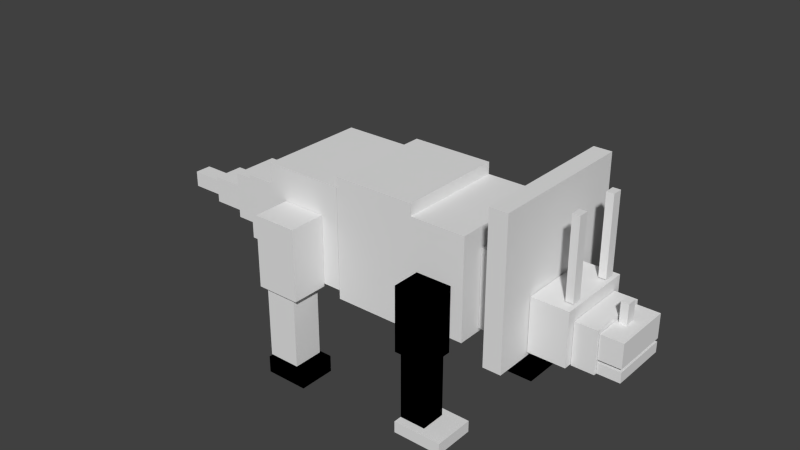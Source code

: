 # Source: triceratops.blend  (saved by Blender 2.72.0; exported with 4.5.12 LTS)
import bpy
from mathutils import Matrix  # noqa: F401  (used for matrix-valued properties, if any)

bpy.ops.wm.read_factory_settings(use_empty=True)
scene = bpy.context.scene
scene.name = 'Scene'

# ---- collections
col_collection_1 = bpy.data.collections.new('Collection 1'); scene.collection.children.link(col_collection_1)

# ---- materials (node trees are filled in below, after node groups)
mat_material = bpy.data.materials.new('Material')
mat_material.alpha_threshold = 0.0
mat_material.use_transparent_shadow = False
mat_material.roughness = 0.5
mat_material.line_color = (0.0, 0.0, 0.0, 1.0)

# ---- material node trees

# ---- world
world_world = bpy.data.worlds.new('World'); scene.world = world_world
world_world.color = (0.05088, 0.05088, 0.05088)
world_world.use_sun_shadow = False
world_world.sun_shadow_jitter_overblur = 0.0
world_world.cycles.sampling_method = 'MANUAL'
world_world.cycles.sample_map_resolution = 256

# ---- meshes
me_cube = bpy.data.meshes.new('Cube')
me_cube.from_pydata([(5.339, -0.09241, -0.1409), (5.339, 0.09241, -0.1409), (5.161, 0.09241, -0.1409), (5.161, -0.09241, -0.1409), (5.339, -0.09241, 0.1835), (5.339, 0.09241, 0.1835), (5.161, 0.09241, 0.1835), (5.161, -0.09241, 0.1835), (4.471, 0.3881, 0.1369), (4.471, 0.5729, 0.1369), (4.293, 0.5729, 0.1369), (4.293, 0.3881, 0.1369), (4.471, 0.3881, 1.402), (4.471, 0.5729, 1.402), (4.293, 0.5729, 1.402), (4.293, 0.3881, 1.402), (4.471, -0.5243, 0.1369), (4.471, -0.3395, 0.1369), (4.293, -0.3395, 0.1369), (4.293, -0.5243, 0.1369), (4.471, -0.5243, 1.402), (4.471, -0.3395, 1.402), (4.293, -0.3395, 1.402), (4.293, -0.5243, 1.402), (5.616, 0.5296, -0.5266), (5.616, -0.5296, -0.5266), (5.089, -0.5296, -0.5266), (5.089, 0.5296, -0.5266), (5.616, 0.5296, -0.1397), (5.616, -0.5296, -0.1397), (5.089, -0.5296, -0.1397), (5.089, 0.5296, -0.1397), (5.616, 0.5241, -0.7432), (5.616, -0.5241, -0.7432), (5.089, -0.5241, -0.7432), (5.089, 0.5241, -0.7432), (5.616, 0.5241, -0.5767), (5.616, -0.5241, -0.5767), (5.089, -0.5241, -0.5767), (5.089, 0.5241, -0.5767), (5.08, 0.5629, -0.7572), (5.08, -0.5629, -0.7572), (4.554, -0.5629, -0.7572), (4.554, 0.5629, -0.7572), (5.08, 0.5629, -0.08133), (5.08, -0.5629, -0.08133), (4.554, -0.5629, -0.08133), (4.554, 0.5629, -0.08133), (4.545, 0.7046, -0.7425), (4.545, -0.7046, -0.7425), (3.664, -0.7046, -0.7425), (3.664, 0.7046, -0.7425), (4.545, 0.7046, 0.1161), (4.545, -0.7046, 0.1161), (3.664, -0.7046, 0.1161), (3.664, 0.7046, 0.1161), (3.192, 0.5765, -0.7808), (3.192, -0.5765, -0.7808), (2.356, -0.5765, -0.7808), (2.356, 0.5765, -0.7808), (3.192, 0.5765, 0.4785), (3.192, -0.5765, 0.4785), (2.356, -0.5765, 0.4785), (2.356, 0.5765, 0.4785), (1.928, -1.035, -2.166), (1.928, -1.498, -2.166), (1.296, -1.498, -2.166), (1.296, -1.035, -2.166), (1.928, -1.035, -1.082), (1.928, -1.498, -1.082), (1.296, -1.498, -1.082), (1.296, -1.035, -1.082), (2.048, -1.008, -1.075), (2.048, -1.531, -1.075), (1.176, -1.531, -1.075), (1.176, -1.008, -1.075), (2.048, -1.008, -0.009504), (2.048, -1.531, -0.009504), (1.176, -1.531, -0.009504), (1.176, -1.008, -0.009504), (2.048, -1.008, -1.075), (2.048, -1.531, -1.075), (1.176, -1.531, -1.075), (1.176, -1.008, -1.075), (2.048, -1.008, -0.009504), (2.048, -1.531, -0.009504), (1.176, -1.531, -0.009504), (1.176, -1.008, -0.009504), (1.928, -1.035, -2.166), (1.928, -1.498, -2.166), (1.296, -1.498, -2.166), (1.296, -1.035, -2.166), (1.928, -1.035, -1.082), (1.928, -1.498, -1.082), (1.296, -1.498, -1.082), (1.296, -1.035, -1.082), (2.481, -0.8859, -2.357), (2.481, -1.649, -2.357), (1.291, -1.649, -2.357), (1.291, -0.8859, -2.357), (2.481, -0.8859, -2.168), (2.481, -1.649, -2.168), (1.291, -1.649, -2.168), (1.291, -0.8859, -2.168), (-1.342, -1.005, -2.393), (-1.342, -1.689, -2.393), (-2.4, -1.689, -2.393), (-2.4, -1.005, -2.393), (-1.342, -1.005, -2.114), (-1.342, -1.689, -2.114), (-2.4, -1.689, -2.114), (-2.4, -1.005, -2.114), (2.481, 1.666, -2.357), (2.481, 0.903, -2.357), (1.291, 0.903, -2.357), (1.291, 1.666, -2.357), (2.481, 1.666, -2.168), (2.481, 0.903, -2.168), (1.291, 0.903, -2.168), (1.291, 1.666, -2.168), (1.928, 1.506, -2.166), (1.928, 1.043, -2.166), (1.296, 1.043, -2.166), (1.296, 1.506, -2.166), (1.928, 1.506, -1.082), (1.928, 1.043, -1.082), (1.296, 1.043, -1.082), (1.296, 1.506, -1.082), (2.048, 1.533, -1.075), (2.048, 1.01, -1.075), (1.176, 1.01, -1.075), (1.176, 1.533, -1.075), (2.048, 1.533, -0.009504), (2.048, 1.01, -0.009504), (1.176, 1.01, -0.009504), (1.176, 1.533, -0.009504), (2.048, 1.533, -1.075), (2.048, 1.01, -1.075), (1.176, 1.01, -1.075), (1.176, 1.533, -1.075), (2.048, 1.533, -0.009504), (2.048, 1.01, -0.009504), (1.176, 1.01, -0.009504), (1.176, 1.533, -0.009504), (1.928, 1.506, -2.166), (1.928, 1.043, -2.166), (1.296, 1.043, -2.166), (1.296, 1.506, -2.166), (1.928, 1.506, -1.082), (1.928, 1.043, -1.082), (1.296, 1.043, -1.082), (1.296, 1.506, -1.082), (2.481, 1.666, -2.357), (2.481, 0.903, -2.357), (1.291, 0.903, -2.357), (1.291, 1.666, -2.357), (2.481, 1.666, -2.168), (2.481, 0.903, -2.168), (1.291, 0.903, -2.168), (1.291, 1.666, -2.168), (-1.457, -1.005, -0.897), (-1.457, -1.689, -0.897), (-2.541, -1.689, -0.897), (-2.541, -1.005, -0.897), (-1.457, -1.005, 0.2945), (-1.457, -1.689, 0.2945), (-2.541, -1.689, 0.2945), (-2.541, -1.005, 0.2945), (-1.603, -1.065, -2.095), (-1.603, -1.629, -2.095), (-2.395, -1.629, -2.095), (-2.395, -1.065, -2.095), (-1.603, -1.065, -0.9036), (-1.603, -1.629, -0.9036), (-2.395, -1.629, -0.9036), (-2.395, -1.065, -0.9036), (-1.342, -1.005, -2.393), (-1.342, -1.689, -2.393), (-2.4, -1.689, -2.393), (-2.4, -1.005, -2.393), (-1.342, -1.005, -2.114), (-1.342, -1.689, -2.114), (-2.4, -1.689, -2.114), (-2.4, -1.005, -2.114), (-1.342, 1.706, -2.393), (-1.342, 1.023, -2.393), (-2.4, 1.023, -2.393), (-2.4, 1.706, -2.393), (-1.342, 1.706, -2.114), (-1.342, 1.023, -2.114), (-2.4, 1.023, -2.114), (-2.4, 1.706, -2.114), (-1.603, 1.646, -2.095), (-1.603, 1.083, -2.095), (-2.395, 1.083, -2.095), (-2.395, 1.646, -2.095), (-1.603, 1.646, -0.9036), (-1.603, 1.083, -0.9036), (-2.395, 1.083, -0.9036), (-2.395, 1.646, -0.9036), (-1.457, 1.706, -0.897), (-1.457, 1.023, -0.897), (-2.541, 1.023, -0.897), (-2.541, 1.706, -0.897), (-1.457, 1.706, 0.2945), (-1.457, 1.023, 0.2945), (-2.541, 1.023, 0.2945), (-2.541, 1.706, 0.2945), (-5.956, 0.1572, -0.614), (-5.956, -0.1572, -0.614), (-6.923, -0.1572, -0.614), (-6.923, 0.1572, -0.614), (-5.956, 0.1572, -0.3464), (-5.956, -0.1572, -0.3464), (-6.923, -0.1572, -0.3464), (-6.923, 0.1572, -0.3464), (-4.978, 0.2858, -0.6631), (-4.978, -0.2858, -0.6631), (-5.944, -0.2858, -0.6631), (-5.944, 0.2858, -0.6631), (-4.978, 0.2858, -0.2129), (-4.978, -0.2858, -0.2129), (-5.944, -0.2858, -0.2129), (-5.944, 0.2858, -0.2129), (-3.994, 0.4384, -0.6896), (-3.994, -0.4384, -0.6896), (-4.961, -0.4384, -0.6896), (-4.961, 0.4384, -0.6896), (-3.994, 0.4384, 0.09824), (-3.994, -0.4384, 0.09824), (-4.961, -0.4384, 0.09824), (-4.961, 0.4384, 0.09824), (-3.005, 0.8069, -0.7127), (-3.005, -0.8069, -0.7127), (-3.972, -0.8069, -0.7127), (-3.972, 0.8069, -0.7127), (-3.005, 0.8069, 0.3801), (-3.005, -0.8069, 0.3801), (-3.972, -0.8069, 0.3801), (-3.972, 0.8069, 0.3801), (3.648, 1.365, -0.8082), (3.648, -1.365, -0.8082), (3.218, -1.365, -0.8082), (3.218, 1.365, -0.8082), (3.648, 1.365, 1.548), (3.648, -1.365, 1.548), (3.218, -1.365, 1.548), (3.218, 1.365, 1.548), (-1.012, 1.0, -0.8527), (-1.012, -1.0, -0.8527), (-2.986, -1.0, -0.8527), (-2.986, 1.0, -0.8527), (-1.012, 1.0, 0.834), (-1.012, -1.0, 0.834), (-2.986, -1.0, 0.834), (-2.986, 1.0, 0.834), (2.339, 1.0, -0.8421), (2.339, -1.0, -0.8421), (1.0, -1.0, -0.8421), (1.0, 1.0, -0.8421), (2.339, 1.0, 0.8066), (2.339, -1.0, 0.8066), (1.0, -1.0, 0.8066), (1.0, 1.0, 0.8066), (1.0, 1.0, -1.0), (1.0, -1.0, -1.0), (-1.0, -1.0, -1.0), (-1.0, 1.0, -1.0), (1.0, 1.0, 1.0), (1.0, -1.0, 1.0), (-1.0, -1.0, 1.0), (-1.0, 1.0, 1.0)], [], [(0, 1, 2, 3), (4, 7, 6, 5), (0, 4, 5, 1), (1, 5, 6, 2), (2, 6, 7, 3), (4, 0, 3, 7), (8, 9, 10, 11), (12, 15, 14, 13), (8, 12, 13, 9), (9, 13, 14, 10), (10, 14, 15, 11), (12, 8, 11, 15), (16, 17, 18, 19), (20, 23, 22, 21), (16, 20, 21, 17), (17, 21, 22, 18), (18, 22, 23, 19), (20, 16, 19, 23), (24, 25, 26, 27), (28, 31, 30, 29), (24, 28, 29, 25), (25, 29, 30, 26), (26, 30, 31, 27), (28, 24, 27, 31), (32, 33, 34, 35), (36, 39, 38, 37), (32, 36, 37, 33), (33, 37, 38, 34), (34, 38, 39, 35), (36, 32, 35, 39), (40, 41, 42, 43), (44, 47, 46, 45), (40, 44, 45, 41), (41, 45, 46, 42), (42, 46, 47, 43), (44, 40, 43, 47), (48, 49, 50, 51), (52, 55, 54, 53), (48, 52, 53, 49), (49, 53, 54, 50), (50, 54, 55, 51), (52, 48, 51, 55), (56, 57, 58, 59), (60, 63, 62, 61), (56, 60, 61, 57), (57, 61, 62, 58), (58, 62, 63, 59), (60, 56, 59, 63), (64, 65, 66, 67), (68, 71, 70, 69), (64, 68, 69, 65), (65, 69, 70, 66), (66, 70, 71, 67), (68, 64, 67, 71), (72, 73, 74, 75), (76, 79, 78, 77), (72, 76, 77, 73), (73, 77, 78, 74), (74, 78, 79, 75), (76, 72, 75, 79), (80, 81, 82, 83), (84, 87, 86, 85), (80, 84, 85, 81), (81, 85, 86, 82), (82, 86, 87, 83), (84, 80, 83, 87), (88, 89, 90, 91), (92, 95, 94, 93), (88, 92, 93, 89), (89, 93, 94, 90), (90, 94, 95, 91), (92, 88, 91, 95), (96, 97, 98, 99), (100, 103, 102, 101), (96, 100, 101, 97), (97, 101, 102, 98), (98, 102, 103, 99), (100, 96, 99, 103), (104, 105, 106, 107), (108, 111, 110, 109), (104, 108, 109, 105), (105, 109, 110, 106), (106, 110, 111, 107), (108, 104, 107, 111), (112, 113, 114, 115), (116, 119, 118, 117), (112, 116, 117, 113), (113, 117, 118, 114), (114, 118, 119, 115), (116, 112, 115, 119), (120, 121, 122, 123), (124, 127, 126, 125), (120, 124, 125, 121), (121, 125, 126, 122), (122, 126, 127, 123), (124, 120, 123, 127), (128, 129, 130, 131), (132, 135, 134, 133), (128, 132, 133, 129), (129, 133, 134, 130), (130, 134, 135, 131), (132, 128, 131, 135), (136, 137, 138, 139), (140, 143, 142, 141), (136, 140, 141, 137), (137, 141, 142, 138), (138, 142, 143, 139), (140, 136, 139, 143), (144, 145, 146, 147), (148, 151, 150, 149), (144, 148, 149, 145), (145, 149, 150, 146), (146, 150, 151, 147), (148, 144, 147, 151), (152, 153, 154, 155), (156, 159, 158, 157), (152, 156, 157, 153), (153, 157, 158, 154), (154, 158, 159, 155), (156, 152, 155, 159), (160, 161, 162, 163), (164, 167, 166, 165), (160, 164, 165, 161), (161, 165, 166, 162), (162, 166, 167, 163), (164, 160, 163, 167), (168, 169, 170, 171), (172, 175, 174, 173), (168, 172, 173, 169), (169, 173, 174, 170), (170, 174, 175, 171), (172, 168, 171, 175), (176, 177, 178, 179), (180, 183, 182, 181), (176, 180, 181, 177), (177, 181, 182, 178), (178, 182, 183, 179), (180, 176, 179, 183), (184, 185, 186, 187), (188, 191, 190, 189), (184, 188, 189, 185), (185, 189, 190, 186), (186, 190, 191, 187), (188, 184, 187, 191), (192, 193, 194, 195), (196, 199, 198, 197), (192, 196, 197, 193), (193, 197, 198, 194), (194, 198, 199, 195), (196, 192, 195, 199), (200, 201, 202, 203), (204, 207, 206, 205), (200, 204, 205, 201), (201, 205, 206, 202), (202, 206, 207, 203), (204, 200, 203, 207), (208, 209, 210, 211), (212, 215, 214, 213), (208, 212, 213, 209), (209, 213, 214, 210), (210, 214, 215, 211), (212, 208, 211, 215), (216, 217, 218, 219), (220, 223, 222, 221), (216, 220, 221, 217), (217, 221, 222, 218), (218, 222, 223, 219), (220, 216, 219, 223), (224, 225, 226, 227), (228, 231, 230, 229), (224, 228, 229, 225), (225, 229, 230, 226), (226, 230, 231, 227), (228, 224, 227, 231), (232, 233, 234, 235), (236, 239, 238, 237), (232, 236, 237, 233), (233, 237, 238, 234), (234, 238, 239, 235), (236, 232, 235, 239), (240, 241, 242, 243), (244, 247, 246, 245), (240, 244, 245, 241), (241, 245, 246, 242), (242, 246, 247, 243), (244, 240, 243, 247), (248, 249, 250, 251), (252, 255, 254, 253), (248, 252, 253, 249), (249, 253, 254, 250), (250, 254, 255, 251), (252, 248, 251, 255), (256, 257, 258, 259), (260, 263, 262, 261), (256, 260, 261, 257), (257, 261, 262, 258), (258, 262, 263, 259), (260, 256, 259, 263), (264, 265, 266, 267), (268, 271, 270, 269), (264, 268, 269, 265), (265, 269, 270, 266), (266, 270, 271, 267), (268, 264, 267, 271)])
_uv = me_cube.uv_layers.new(name='UVMap')
_uv.uv.foreach_set('vector', [0.6677, 0.3229, 0.6677, 0.3361, 0.655, 0.3361, 0.655, 0.3229, 0.6804, 0.3361, 0.6677, 0.3361, 0.6677, 0.3229, 0.6804, 0.3229, 0.6299, 0.4548, 0.6299, 0.4779, 0.6168, 0.4779, 0.6168, 0.4548, 0.6423, 0.3329, 0.6423, 0.3097, 0.655, 0.3097, 0.655, 0.3329, 0.6036, 0.4779, 0.6036, 0.4548, 0.6168, 0.4548, 0.6168, 0.4779, 0.6426, 0.4548, 0.6426, 0.4779, 0.6299, 0.4779, 0.6299, 0.4548, 0.6677, 0.3097, 0.6677, 0.3229, 0.655, 0.3229, 0.655, 0.3097, 0.678, 0.5935, 0.6653, 0.5935, 0.6653, 0.5803, 0.678, 0.5803, 0.9821, 0.0, 0.9821, 0.09017, 0.969, 0.09017, 0.969, 1.062e-09, 0.9834, 0.6378, 0.9834, 0.5476, 0.9961, 0.5476, 0.9961, 0.6378, 0.2399, 0.7107, 0.2399, 0.8009, 0.2268, 0.8009, 0.2268, 0.7107, 0.9876, 0.4133, 0.9876, 0.5034, 0.9749, 0.5034, 0.9749, 0.4133, 0.6804, 0.3097, 0.6804, 0.3229, 0.6677, 0.3229, 0.6677, 0.3097, 0.6553, 0.468, 0.6426, 0.468, 0.6426, 0.4548, 0.6553, 0.4548, 0.2268, 0.7107, 0.2268, 0.6205, 0.2399, 0.6205, 0.2399, 0.7107, 0.9821, 0.09017, 0.9821, 8.499e-09, 0.9948, 0.0, 0.9948, 0.09017, 0.1145, 0.8552, 0.1145, 0.9454, 0.1014, 0.9454, 0.1014, 0.8552, 0.9811, 0.334, 0.9811, 0.2438, 0.9938, 0.2438, 0.9938, 0.334, 0.9311, 0.3373, 0.9311, 0.4128, 0.8936, 0.4128, 0.8936, 0.3373, 0.6665, 0.1151, 0.704, 0.1151, 0.704, 0.1906, 0.6665, 0.1906, 0.5405, 0.7074, 0.5681, 0.7074, 0.5681, 0.7829, 0.5405, 0.7829, 0.7417, 0.283, 0.7692, 0.283, 0.7692, 0.3206, 0.7417, 0.3206, 0.3049, 0.9457, 0.2773, 0.9457, 0.2773, 0.8702, 0.3049, 0.8702, 0.6929, 0.4377, 0.7204, 0.4377, 0.7204, 0.4753, 0.6929, 0.4753, 0.3464, 0.8745, 0.3464, 0.9492, 0.3089, 0.9492, 0.3089, 0.8745, 0.6886, 0.8734, 0.7261, 0.8734, 0.7261, 0.9481, 0.6886, 0.9481, 0.7869, 0.915, 0.775, 0.915, 0.775, 0.8403, 0.7869, 0.8403, 0.8473, 0.0754, 0.8591, 0.0754, 0.8591, 0.113, 0.8473, 0.113, 0.9994, 0.488, 0.9876, 0.488, 0.9876, 0.4133, 0.9994, 0.4133, 0.8591, 0.0754, 0.871, 0.0754, 0.871, 0.113, 0.8591, 0.113, 0.9376, 0.4133, 0.9376, 0.4935, 0.9001, 0.4935, 0.9001, 0.4133, 0.5323, 0.7923, 0.5698, 0.7923, 0.5698, 0.8726, 0.5323, 0.8726, 0.5323, 0.8726, 0.4842, 0.8726, 0.4842, 0.7923, 0.5323, 0.7923, 0.3728, 0.1908, 0.3728, 0.1426, 0.4103, 0.1426, 0.4103, 0.1908, 0.0481, 0.8755, 5.302e-09, 0.8755, 0.0, 0.7952, 0.0481, 0.7952, 0.3728, 0.1426, 0.3728, 0.1908, 0.3354, 0.1908, 0.3354, 0.1426, 0.7235, 0.3373, 0.7235, 0.4377, 0.6608, 0.4377, 0.6608, 0.3373, 0.1641, 0.6205, 0.2268, 0.6205, 0.2268, 0.721, 0.1641, 0.721, 0.7264, 0.5803, 0.6653, 0.5803, 0.6653, 0.4799, 0.7264, 0.4799, 0.1641, 0.797, 0.2252, 0.797, 0.2252, 0.8598, 0.1641, 0.8598, 0.7366, 0.1005, 0.6755, 0.1005, 0.6755, 0.0, 0.7366, 8.499e-09, 0.783, 0.4133, 0.8441, 0.4133, 0.8441, 0.476, 0.783, 0.476, 0.4278, 0.7074, 0.4278, 0.7896, 0.3683, 0.7896, 0.3683, 0.7074, 0.3683, 0.7896, 0.3089, 0.7896, 0.3089, 0.7074, 0.3683, 0.7074, 0.08205, 0.7103, 0.08205, 0.6205, 0.1641, 0.6205, 0.1641, 0.7103, 0.7235, 0.427, 0.7235, 0.3373, 0.783, 0.3373, 0.783, 0.427, 3.818e-08, 0.7103, 0.0, 0.6205, 0.08205, 0.6205, 0.08205, 0.7103, 0.7859, 0.6745, 0.7859, 0.7643, 0.7264, 0.7643, 0.7264, 0.6745, 0.8905, 0.5025, 0.9235, 0.5025, 0.9235, 0.5476, 0.8905, 0.5476, 0.4433, 0.1426, 0.4433, 0.1877, 0.4103, 0.1877, 0.4103, 0.1426, 0.0, 0.9528, 0.0, 0.8755, 0.03297, 0.8755, 0.03297, 0.9528, 0.8888, 0.7518, 0.8888, 0.6745, 0.9338, 0.6745, 0.9338, 0.7518, 0.936, 0.07726, 0.936, 0.0, 0.969, 0.0, 0.969, 0.07726, 0.1641, 0.7876, 0.1641, 0.8648, 0.1191, 0.8648, 0.1191, 0.7876, 0.7264, 0.9157, 0.7636, 0.9157, 0.7636, 0.9778, 0.7264, 0.9778, 0.9376, 0.4754, 0.9376, 0.4133, 0.9749, 0.4133, 0.9749, 0.4754, 0.1563, 0.8648, 0.1563, 0.9408, 0.1191, 0.9408, 0.1191, 0.8648, 0.7723, 0.191, 0.7723, 0.1151, 0.8343, 0.1151, 0.8343, 0.191, 0.2773, 0.8702, 0.2773, 0.9461, 0.2401, 0.9461, 0.2401, 0.8702, 0.7264, 0.8403, 0.7264, 0.7643, 0.7884, 0.7643, 0.7884, 0.8403, 0.9315, 0.9188, 0.9687, 0.9188, 0.9687, 0.981, 0.9315, 0.981, 0.9311, 0.3994, 0.9311, 0.3373, 0.9684, 0.3373, 0.9684, 0.3994, 0.4651, 0.8612, 0.4651, 0.9372, 0.4278, 0.9372, 0.4278, 0.8612, 0.7723, 0.267, 0.7723, 0.191, 0.8343, 0.191, 0.8343, 0.267, 0.5214, 0.8726, 0.5214, 0.9486, 0.4842, 0.9486, 0.4842, 0.8726, 0.783, 0.4133, 0.783, 0.3373, 0.845, 0.3373, 0.845, 0.4133, 0.7235, 0.427, 0.7565, 0.427, 0.7565, 0.4721, 0.7235, 0.4721, 0.4763, 0.1426, 0.4763, 0.1877, 0.4433, 0.1877, 0.4433, 0.1426, 0.9283, 0.3359, 0.9283, 0.2586, 0.9613, 0.2586, 0.9613, 0.3359, 0.3575, 0.9357, 0.3575, 0.8585, 0.4025, 0.8585, 0.4025, 0.9357, 0.9338, 0.7518, 0.9338, 0.6745, 0.9668, 0.6745, 0.9668, 0.7518, 0.1641, 0.7103, 0.1641, 0.7876, 0.1191, 0.7876, 0.1191, 0.7103, 0.8402, 0.7594, 0.7859, 0.7594, 0.7859, 0.6745, 0.8402, 0.6745, 0.793, 0.08488, 0.793, 8.499e-09, 0.8473, 0.0, 0.8473, 0.08488, 0.427, 0.844, 0.4136, 0.844, 0.4136, 0.7896, 0.427, 0.7896, 0.9976, 0.9341, 0.9842, 0.9341, 0.9842, 0.8492, 0.9976, 0.8492, 0.8419, 0.9809, 0.8285, 0.9809, 0.8285, 0.9265, 0.8419, 0.9265, 0.9842, 0.7643, 0.9976, 0.7643, 0.9976, 0.8492, 0.9842, 0.8492, 0.8936, 0.4127, 0.845, 0.4127, 0.845, 0.3373, 0.8936, 0.3373, 0.8914, 0.8397, 0.8914, 0.9151, 0.8427, 0.9151, 0.8427, 0.8397, 0.595, 0.1913, 0.5752, 0.1913, 0.5752, 0.1426, 0.595, 0.1426, 0.9636, 0.5476, 0.9834, 0.5476, 0.9834, 0.623, 0.9636, 0.623, 0.2235, 0.9845, 0.2037, 0.9845, 0.2037, 0.9357, 0.2235, 0.9357, 0.9644, 0.8397, 0.9842, 0.8397, 0.9842, 0.9151, 0.9644, 0.9151, 0.7876, 0.5647, 0.8419, 0.5647, 0.8419, 0.6496, 0.7876, 0.6496, 0.8427, 0.7643, 0.8427, 0.8492, 0.7884, 0.8492, 0.7884, 0.7643, 0.2235, 0.9357, 0.2369, 0.9357, 0.2369, 0.9902, 0.2235, 0.9902, 0.9842, 1.0, 0.9708, 1.0, 0.9708, 0.9151, 0.9842, 0.9151, 0.2399, 0.8553, 0.2265, 0.8553, 0.2265, 0.8009, 0.2399, 0.8009, 0.2944, 0.7853, 0.3078, 0.7853, 0.3078, 0.8702, 0.2944, 0.8702, 0.5422, 0.1426, 0.5752, 0.1426, 0.5752, 0.1877, 0.5422, 0.1877, 0.5093, 0.1877, 0.5093, 0.1426, 0.5422, 0.1426, 0.5422, 0.1877, 0.9609, 0.1151, 0.9609, 0.1923, 0.9279, 0.1923, 0.9279, 0.1151, 0.7884, 0.9265, 0.7884, 0.8492, 0.8334, 0.8492, 0.8334, 0.9265, 0.9315, 0.8416, 0.9315, 0.7643, 0.9644, 0.7643, 0.9644, 0.8416, 0.8833, 0.3359, 0.8833, 0.2586, 0.9283, 0.2586, 0.9283, 0.3359, 0.8904, 0.1923, 0.9276, 0.1923, 0.9276, 0.2545, 0.8904, 0.2545, 0.9749, 0.4754, 0.9749, 0.5375, 0.9376, 0.5375, 0.9376, 0.4754, 0.1641, 0.9357, 0.1641, 0.8598, 0.2013, 0.8598, 0.2013, 0.9357, 0.6941, 0.7124, 0.6941, 0.7884, 0.632, 0.7884, 0.632, 0.7124, 0.6073, 0.8734, 0.6073, 0.9493, 0.57, 0.9493, 0.57, 0.8734, 0.1184, 0.7103, 0.1184, 0.7863, 0.05635, 0.7863, 0.05635, 0.7103, 0.9276, 0.1923, 0.9648, 0.1923, 0.9648, 0.2545, 0.9276, 0.2545, 0.88, 0.9151, 0.88, 0.9773, 0.8427, 0.9773, 0.8427, 0.9151, 0.2013, 0.9357, 0.2013, 0.8598, 0.2386, 0.8598, 0.2386, 0.9357, 0.2261, 0.721, 0.2261, 0.797, 0.1641, 0.797, 0.1641, 0.721, 0.5587, 0.8726, 0.5587, 0.9486, 0.5214, 0.9486, 0.5214, 0.8726, 0.632, 0.7124, 0.632, 0.7884, 0.57, 0.7884, 0.57, 0.7124, 0.9306, 0.6249, 0.9636, 0.6249, 0.9636, 0.67, 0.9306, 0.67, 0.4763, 0.1877, 0.4763, 0.1426, 0.5093, 0.1426, 0.5093, 0.1877, 0.9636, 0.5476, 0.9636, 0.6249, 0.9306, 0.6249, 0.9306, 0.5476, 0.8829, 0.1923, 0.8829, 0.1151, 0.9279, 0.1151, 0.9279, 0.1923, 0.9315, 0.9188, 0.9315, 0.8416, 0.9644, 0.8416, 0.9644, 0.9188, 0.05635, 0.9324, 0.05635, 0.8552, 0.1014, 0.8552, 0.1014, 0.9324, 0.7876, 0.4799, 0.8419, 0.4799, 0.8419, 0.5647, 0.7876, 0.5647, 0.2944, 0.7853, 0.2944, 0.8702, 0.2401, 0.8702, 0.2401, 0.7853, 0.4651, 0.9301, 0.4785, 0.9301, 0.4785, 0.9845, 0.4651, 0.9845, 1.0, 0.7594, 0.9866, 0.7594, 0.9866, 0.6745, 1.0, 0.6745, 0.9782, 0.2468, 0.9648, 0.2468, 0.9648, 0.1923, 0.9782, 0.1923, 0.5519, 0.6224, 0.5653, 0.6224, 0.5653, 0.7073, 0.5519, 0.7073, 0.8402, 0.6745, 0.8888, 0.6745, 0.8888, 0.7518, 0.8402, 0.7518, 0.8829, 0.1151, 0.8829, 0.1923, 0.8343, 0.1923, 0.8343, 0.1151, 0.7159, 0.7884, 0.7159, 0.8734, 0.6673, 0.8734, 0.6673, 0.7884, 0.4747, 0.7074, 0.4747, 0.6224, 0.5519, 0.6224, 0.5519, 0.7074, 0.6186, 0.7884, 0.6186, 0.8734, 0.57, 0.8734, 0.57, 0.7884, 0.3944, 0.6224, 0.3944, 0.7074, 0.3172, 0.7074, 0.3172, 0.6224, 0.05635, 0.9324, 0.09644, 0.9324, 0.09644, 0.9889, 0.05635, 0.9889, 0.8285, 0.9265, 0.8285, 0.9829, 0.7884, 0.9829, 0.7884, 0.9265, 0.9306, 0.5476, 0.9306, 0.6326, 0.8905, 0.6326, 0.8905, 0.5476, 0.4842, 0.7923, 0.4842, 0.7074, 0.5405, 0.7074, 0.5405, 0.7923, 0.936, 0.0, 0.936, 0.08494, 0.8959, 0.08494, 0.8959, 0.0, 0.4842, 0.7074, 0.4842, 0.7923, 0.4278, 0.7923, 0.4278, 0.7074, 0.8914, 0.8397, 0.8427, 0.8397, 0.8427, 0.7643, 0.8914, 0.7643, 0.775, 0.8403, 0.775, 0.9157, 0.7264, 0.9157, 0.7264, 0.8403, 0.7763, 0.4758, 0.7565, 0.4758, 0.7565, 0.427, 0.7763, 0.427, 0.9644, 0.7643, 0.9842, 0.7643, 0.9842, 0.8397, 0.9644, 0.8397, 0.2037, 0.9845, 0.1839, 0.9845, 0.1839, 0.9357, 0.2037, 0.9357, 0.9668, 0.6745, 0.9866, 0.6745, 0.9866, 0.7499, 0.9668, 0.7499, 0.8473, 1.7e-08, 0.8959, 0.0, 0.8959, 0.0754, 0.8473, 0.0754, 0.8905, 0.5572, 0.8905, 0.6326, 0.8419, 0.6326, 0.8419, 0.5572, 0.4223, 0.9761, 0.4025, 0.9761, 0.4025, 0.9274, 0.4223, 0.9274, 0.9882, 0.4127, 0.9684, 0.4127, 0.9684, 0.3373, 0.9882, 0.3373, 0.1839, 0.9845, 0.1641, 0.9845, 0.1641, 0.9357, 0.1839, 0.9357, 0.9613, 0.2586, 0.9811, 0.2586, 0.9811, 0.334, 0.9613, 0.334, 0.3575, 0.9357, 0.3976, 0.9357, 0.3976, 0.9922, 0.3575, 0.9922, 0.8914, 0.9906, 0.8914, 0.9342, 0.9315, 0.9342, 0.9315, 0.9906, 0.9315, 0.7643, 0.9315, 0.8493, 0.8914, 0.8493, 0.8914, 0.7643, 0.7366, 0.08494, 0.7366, 8.499e-09, 0.793, 0.0, 0.793, 0.08494, 0.9315, 0.8493, 0.9315, 0.9342, 0.8914, 0.9342, 0.8914, 0.8493, 0.0, 0.7952, 0.0, 0.7103, 0.05635, 0.7103, 0.05635, 0.7952, 0.8419, 0.4799, 0.8905, 0.4799, 0.8905, 0.5572, 0.8419, 0.5572, 0.8833, 0.2586, 0.8833, 0.3359, 0.8347, 0.3359, 0.8347, 0.2586, 0.6673, 0.7884, 0.6673, 0.8734, 0.6186, 0.8734, 0.6186, 0.7884, 0.3944, 0.7074, 0.3944, 0.6224, 0.4716, 0.6224, 0.4716, 0.7074, 0.3575, 0.7896, 0.3575, 0.8745, 0.3089, 0.8745, 0.3089, 0.7896, 0.2401, 0.7074, 0.2401, 0.6224, 0.3172, 0.6224, 0.3172, 0.7074, 0.4249, 0.9274, 0.4025, 0.9274, 0.4025, 0.8585, 0.4249, 0.8585, 0.03297, 0.9444, 0.03297, 0.8755, 0.05535, 0.8755, 0.05535, 0.9444, 0.5846, 0.4548, 0.6036, 0.4548, 0.6036, 0.4772, 0.5846, 0.4772, 0.7636, 0.9157, 0.7827, 0.9157, 0.7827, 0.9846, 0.7636, 0.9846, 0.5655, 0.4548, 0.5846, 0.4548, 0.5846, 0.4772, 0.5655, 0.4772, 0.4651, 0.8612, 0.4841, 0.8612, 0.4841, 0.9301, 0.4651, 0.9301, 0.6073, 0.8734, 0.6479, 0.8734, 0.6479, 0.9423, 0.6073, 0.9423, 0.6886, 0.8734, 0.6886, 0.9423, 0.6479, 0.9423, 0.6479, 0.8734, 0.6929, 0.4785, 0.6608, 0.4785, 0.6608, 0.4377, 0.6929, 0.4377, 0.7261, 0.7813, 0.6941, 0.7813, 0.6941, 0.7124, 0.7261, 0.7124, 0.8739, 0.6733, 0.8419, 0.6733, 0.8419, 0.6326, 0.8739, 0.6326, 0.9609, 0.1151, 0.9929, 0.1151, 0.9929, 0.1839, 0.9609, 0.1839, 0.1188, 0.8552, 0.05635, 0.8552, 0.05635, 0.7863, 0.1188, 0.7863, 0.7723, 0.3359, 0.7723, 0.267, 0.8347, 0.267, 0.8347, 0.3359, 0.8904, 0.2549, 0.8343, 0.2549, 0.8343, 0.1923, 0.8904, 0.1923, 0.4839, 0.8612, 0.4278, 0.8612, 0.4278, 0.7923, 0.4839, 0.7923, 0.9001, 0.4758, 0.8441, 0.4758, 0.8441, 0.4133, 0.9001, 0.4133, 0.3575, 0.7896, 0.4136, 0.7896, 0.4136, 0.8585, 0.3575, 0.8585, 0.6423, 0.3097, 0.6423, 0.1947, 0.7111, 0.1947, 0.7111, 0.3097, 0.7166, 0.7124, 0.6478, 0.7124, 0.6478, 0.5974, 0.7166, 0.5974, 0.5977, 0.0, 0.6755, 1.275e-08, 0.6755, 0.1151, 0.5977, 0.1151, 0.2401, 0.7853, 0.2401, 0.7074, 0.3089, 0.7074, 0.3089, 0.7853, 0.57, 0.5974, 0.6478, 0.5974, 0.6478, 0.7124, 0.57, 0.7124, 0.6665, 0.1151, 0.6665, 0.193, 0.5977, 0.193, 0.5977, 0.1151, 0.757, 0.4799, 0.757, 0.6745, 0.7264, 0.6745, 0.7264, 0.4799, 0.7111, 0.1151, 0.7417, 0.1151, 0.7417, 0.3097, 0.7111, 0.3097, 0.3354, 0.1947, 0.1677, 0.1947, 0.1677, 0.0, 0.3354, 4.249e-08, 0.7723, 0.1151, 0.7723, 0.283, 0.7417, 0.283, 0.7417, 0.1151, 0.1677, 0.1947, 3.393e-08, 0.1947, 0.0, 1.105e-07, 0.1677, 0.0, 0.7876, 0.4799, 0.7876, 0.6478, 0.757, 0.6478, 0.757, 0.4799, 0.4251, 0.4799, 0.4251, 0.3373, 0.5655, 0.3373, 0.5655, 0.4799, 0.4251, 0.4799, 0.2847, 0.4799, 0.2847, 0.3373, 0.4251, 0.3373, 0.547, 0.3373, 0.427, 0.3373, 0.427, 0.1947, 0.547, 0.1947, 0.12, 0.4799, 0.2401, 0.4799, 0.2401, 0.6205, 0.12, 0.6205, 0.5977, 0.1426, 0.4777, 0.1426, 0.4777, 8.499e-09, 0.5977, 0.0, 0.0, 0.4799, 0.12, 0.4799, 0.12, 0.6205, 1.697e-08, 0.6205, 0.6423, 0.1947, 0.6423, 0.3373, 0.547, 0.3373, 0.547, 0.1947, 0.57, 0.6224, 0.4747, 0.6224, 0.4747, 0.4799, 0.57, 0.4799, 0.3574, 0.6224, 0.2401, 0.6224, 0.2401, 0.4799, 0.3574, 0.4799, 0.5655, 0.4548, 0.5655, 0.3373, 0.6608, 0.3373, 0.6608, 0.4548, 0.4747, 0.6224, 0.3574, 0.6224, 0.3574, 0.4799, 0.4747, 0.4799, 0.6653, 0.4799, 0.6653, 0.5974, 0.57, 0.5974, 0.57, 0.4799, 8.484e-09, 0.3373, 0.1423, 0.3373, 0.1423, 0.4799, 0.0, 0.4799, 0.427, 0.1947, 0.427, 0.3373, 0.2847, 0.3373, 0.2847, 0.1947, 0.4777, 0.1426, 0.3354, 0.1426, 0.3354, 4.249e-09, 0.4777, 0.0, 1.273e-08, 0.3373, 0.0, 0.1947, 0.1423, 0.1947, 0.1423, 0.3373, 0.2847, 0.4799, 0.1423, 0.4799, 0.1423, 0.3373, 0.2847, 0.3373, 0.1423, 0.1947, 0.2847, 0.1947, 0.2847, 0.3373, 0.1423, 0.3373])
me_cube.materials.append(mat_material)
me_cube.use_remesh_preserve_volume = False
me_cube.use_remesh_preserve_attributes = False
me_cube.use_mirror_vertex_groups = False
me_cube.update()
arm_armature = bpy.data.armatures.new('Armature')  # bones are not reproduced

# ---- objects
ob_armature = bpy.data.objects.new('Armature', arm_armature)
ob_cube = bpy.data.objects.new('Cube', me_cube)

# ---- transforms, parenting, visibility, modifiers, constraints
ob_armature.location = (4.147, -4.435, 1.475)
ob_armature.show_in_front = True
ob_armature.lineart.crease_threshold = 0.0
ob_cube.parent = ob_armature
ob_cube.matrix_parent_inverse = Matrix(((1.0, 0.0, 0.0, -4.147), (0.0, 1.0, 0.0, 4.435), (0.0, 0.0, 1.0, -1.475), (0.0, 0.0, 0.0, 1.0)))
ob_cube.location = (0.01, 0.0, 2.015)
ob_cube.scale = (0.7523, 1.0, 1.114)
ob_cube.lock_rotations_4d = False
ob_cube.empty_display_type = 'ARROWS'
ob_cube.lineart.crease_threshold = 0.0
_vg = ob_cube.vertex_groups.new(name='Bone')
for _i, _w in zip([248, 249, 250, 251, 252, 253, 254, 255, 264, 265, 266, 267, 268, 269, 270, 271], [0.2392, 0.0658, 0.107, 0.2117, 0.4353, 0.1686, 0.07, 0.268, 1.0, 1.0, 1.0, 1.0, 1.0, 1.0, 1.0, 1.0]): _vg.add([_i], _w, 'REPLACE')
_vg = ob_cube.vertex_groups.new(name='Bone.001')
for _i, _w in zip([256, 257, 258, 259, 260, 261, 262, 263], [0.4287, 0.5574, 0.5843, 0.4556, 0.2541, 0.6064, 0.7589, 0.4066]): _vg.add([_i], _w, 'REPLACE')
_vg = ob_cube.vertex_groups.new(name='Bone.002')
for _i, _w in zip([256, 257, 258, 259, 260, 261, 262, 263], [0.5713, 0.4426, 0.4157, 0.5444, 0.7459, 0.3936, 0.2411, 0.5934]): _vg.add([_i], _w, 'REPLACE')
_vg = ob_cube.vertex_groups.new(name='Bone.003')
for _i, _w in zip([56, 57, 58, 59, 60, 61, 62, 63, 240, 241, 242, 243], [1.0, 1.0, 1.0, 1.0, 1.0, 1.0, 1.0, 1.0, 0.4159, 0.4363, 0.4067, 0.3897]): _vg.add([_i], _w, 'REPLACE')
_vg = ob_cube.vertex_groups.new(name='Bone.004')
_vg = ob_cube.vertex_groups.new(name='Bone.005')
for _i, _w in zip([48, 49, 50], [0.0526, 0.571, 0.1427]): _vg.add([_i], _w, 'REPLACE')
_vg = ob_cube.vertex_groups.new(name='Bone.011')
for _i, _w in zip([40, 41, 42, 43, 45, 46, 47], [0.247, 0.4958, 0.6706, 0.5926, 0.1709, 0.06896, 0.01841]): _vg.add([_i], _w, 'REPLACE')
_vg = ob_cube.vertex_groups.new(name='Bone.014')
for _i, _w in zip([32, 33, 34, 35, 36, 37, 38, 39, 40, 41, 42, 45, 46], [1.0, 1.0, 1.0, 1.0, 1.0, 1.0, 1.0, 1.0, 0.02527, 0.3911, 0.1356, 0.1175, 0.002217]): _vg.add([_i], _w, 'REPLACE')
_vg = ob_cube.vertex_groups.new(name='Bone.012')
for _i, _w in zip([40, 41, 42, 43, 44, 45, 46, 47], [0.7043, 0.04711, 0.05109, 0.3679, 0.9989, 0.1802, 0.06007, 0.9396]): _vg.add([_i], _w, 'REPLACE')
_vg = ob_cube.vertex_groups.new(name='Bone.013')
_vg = ob_cube.vertex_groups.new(name='Bone.015')
for _i, _w in zip([48, 49, 50, 51, 53, 54, 55], [0.04342, 0.3341, 0.7562, 0.07692, 0.999, 0.9371, 0.03878]): _vg.add([_i], _w, 'REPLACE')
_vg = ob_cube.vertex_groups.new(name='Bone.016')
_vg = ob_cube.vertex_groups.new(name='Bone.006')
for _i, _w in zip([240, 241, 242, 243], [0.4159, 0.4363, 0.4067, 0.3897]): _vg.add([_i], _w, 'REPLACE')
_vg = ob_cube.vertex_groups.new(name='Bone.007')
for _i, _w in zip([241, 242, 243, 245, 246], [0.1099, 0.16, 0.001352, 0.9945, 0.9966]): _vg.add([_i], _w, 'REPLACE')
_vg = ob_cube.vertex_groups.new(name='Bone.009')
for _i, _w in zip([8, 9, 10, 11, 12, 13, 14, 15], [0.5452, 0.545, 0.545, 0.5451, 0.5535, 0.5367, 0.5416, 0.5486]): _vg.add([_i], _w, 'REPLACE')
_vg = ob_cube.vertex_groups.new(name='Bone.008')
for _i, _w in zip([240, 242, 243, 244, 247], [0.1495, 0.003258, 0.1949, 0.9925, 0.9974]): _vg.add([_i], _w, 'REPLACE')
_vg = ob_cube.vertex_groups.new(name='Bone.010')
for _i, _w in zip([8, 9, 10, 11, 12, 13, 14, 15, 16, 17, 18, 19, 20, 21, 22, 23], [0.4548, 0.455, 0.455, 0.4549, 0.4465, 0.4633, 0.4584, 0.4514, 1.0, 1.0, 1.0, 1.0, 1.0, 1.0, 1.0, 1.0]): _vg.add([_i], _w, 'REPLACE')
_vg = ob_cube.vertex_groups.new(name='Bone.017')
_vg = ob_cube.vertex_groups.new(name='Bone.019')
_vg.add([72, 73, 74, 75, 76, 77, 78, 79, 80, 81, 82, 83, 84, 85, 86, 87], 1.0, 'REPLACE')
_vg = ob_cube.vertex_groups.new(name='Bone.020')
for _i, _w in zip([64, 65, 66, 67, 68, 69, 70, 71, 88, 89, 90, 91, 92, 93, 94, 95, 96, 97, 98, 99, 101, 102, 103], [1.0, 1.0, 1.0, 1.0, 1.0, 1.0, 1.0, 1.0, 1.0, 1.0, 1.0, 1.0, 1.0, 1.0, 1.0, 1.0, 0.01023, 0.02, 0.3576, 0.3966, 0.01132, 0.1788, 0.1544]): _vg.add([_i], _w, 'REPLACE')
_vg = ob_cube.vertex_groups.new(name='Bone.021')
for _i, _w in zip([96, 97, 98, 99, 100, 101, 102, 103], [0.9699, 0.965, 0.6424, 0.6034, 0.9826, 0.9693, 0.8212, 0.8456]): _vg.add([_i], _w, 'REPLACE')
_vg = ob_cube.vertex_groups.new(name='Bone.018')
for _i, _w in zip([48, 49, 50, 51, 52, 54, 55], [0.9007, 0.09491, 0.101, 0.8988, 0.9995, 0.05078, 0.9532]): _vg.add([_i], _w, 'REPLACE')
_vg = ob_cube.vertex_groups.new(name='Bone.022')
_vg.add([128, 129, 130, 131, 132, 133, 134, 135, 136, 137, 138, 139, 140, 141, 142, 143], 1.0, 'REPLACE')
_vg = ob_cube.vertex_groups.new(name='Bone.023')
for _i, _w in zip([120, 121, 122, 123, 124, 125, 126, 127, 144, 145, 146, 147, 148, 149, 150, 151], [0.5985, 0.5988, 0.5139, 0.5135, 0.9806, 0.9841, 0.984, 0.9835, 0.5985, 0.5988, 0.5139, 0.5135, 0.9806, 0.9841, 0.984, 0.9835]): _vg.add([_i], _w, 'REPLACE')
_vg = ob_cube.vertex_groups.new(name='Bone.024')
for _i, _w in zip([112, 113, 114, 115, 116, 117, 118, 119, 120, 121, 122, 123, 144, 145, 146, 147, 152, 153, 154, 155, 156, 157, 158, 159], [1.0, 1.0, 1.0, 1.0, 1.0, 1.0, 1.0, 1.0, 0.4015, 0.4012, 0.4861, 0.4865, 0.4015, 0.4012, 0.4861, 0.4865, 1.0, 1.0, 1.0, 1.0, 1.0, 1.0, 1.0, 1.0]): _vg.add([_i], _w, 'REPLACE')
_vg = ob_cube.vertex_groups.new(name='Bone.025')
for _i, _w in zip([248, 249, 250, 251, 252, 253, 254, 255], [0.5966, 0.8104, 0.546, 0.5302, 0.4964, 0.46, 0.1879, 0.4222]): _vg.add([_i], _w, 'REPLACE')
_vg = ob_cube.vertex_groups.new(name='Bone.026')
for _i, _w in zip([232, 235, 236, 237, 238, 239, 248, 249, 250, 251, 252, 253, 254, 255], [0.04223, 0.07583, 0.1386, 0.01185, 0.05115, 0.4755, 0.1641, 0.1238, 0.347, 0.2581, 0.06831, 0.3714, 0.7421, 0.3098]): _vg.add([_i], _w, 'REPLACE')
_vg = ob_cube.vertex_groups.new(name='Bone.027')
for _i, _w in zip([232, 233, 234, 235, 236, 237, 238, 239], [0.9539, 0.9874, 0.9822, 0.9242, 0.8614, 0.9691, 0.9488, 0.5245]): _vg.add([_i], _w, 'REPLACE')
_vg = ob_cube.vertex_groups.new(name='Bone.028')
_vg.add([224, 225, 226, 227, 228, 229, 230, 231], 1.0, 'REPLACE')
_vg = ob_cube.vertex_groups.new(name='Bone.029')
_vg.add([216, 217, 218, 219, 220, 221, 222, 223], 1.0, 'REPLACE')
_vg = ob_cube.vertex_groups.new(name='Bone.030')
_vg.add([208, 209, 210, 211, 212, 213, 214, 215], 1.0, 'REPLACE')
_vg = ob_cube.vertex_groups.new(name='Bone.031')
for _i, _w in zip([0, 1, 2, 3, 4, 5, 7, 24, 25, 26, 27, 28, 29, 30, 31], [0.2036, 0.5162, 0.3392, 0.1815, 0.0919, 0.09298, 0.07065, 0.9328, 0.07413, 0.06378, 0.9384, 0.861, 0.1479, 0.06605, 0.9446]): _vg.add([_i], _w, 'REPLACE')
_vg = ob_cube.vertex_groups.new(name='Bone.033')
_vg.add([160, 161, 162, 163, 164, 165, 166, 167], 1.0, 'REPLACE')
_vg = ob_cube.vertex_groups.new(name='Bone.034')
for _i, _w in zip([168, 169, 170, 171, 172, 173, 174, 175], [0.8832, 0.7425, 0.5231, 0.5417, 0.9896, 0.9899, 0.9819, 0.9781]): _vg.add([_i], _w, 'REPLACE')
_vg = ob_cube.vertex_groups.new(name='Bone.035')
for _i, _w in zip([104, 105, 106, 107, 108, 109, 110, 111, 168, 169, 170, 171, 176, 177, 178, 179, 180, 181, 182, 183], [1.0, 1.0, 1.0, 1.0, 1.0, 1.0, 1.0, 1.0, 0.1168, 0.2575, 0.4769, 0.4583, 1.0, 1.0, 1.0, 1.0, 1.0, 1.0, 1.0, 1.0]): _vg.add([_i], _w, 'REPLACE')
_vg = ob_cube.vertex_groups.new(name='Bone.032')
for _i, _w in zip([0, 1, 2, 3, 4, 5, 7, 24, 25, 26, 27, 28, 29, 30, 31], [0.596, 0.2666, 0.3476, 0.5841, 0.1901, 0.09899, 0.1698, 0.06717, 0.9259, 0.9362, 0.06162, 0.139, 0.8521, 0.9339, 0.05535]): _vg.add([_i], _w, 'REPLACE')
_vg = ob_cube.vertex_groups.new(name='Bone.036')
_vg.add([200, 201, 202, 203, 204, 205, 206, 207], 1.0, 'REPLACE')
_vg = ob_cube.vertex_groups.new(name='Bone.037')
for _i, _w in zip([192, 193, 194, 195, 196, 197, 198, 199], [0.6162, 0.6173, 0.5186, 0.5152, 0.9791, 0.9804, 0.9787, 0.9819]): _vg.add([_i], _w, 'REPLACE')
_vg = ob_cube.vertex_groups.new(name='Bone.038')
for _i, _w in zip([184, 185, 186, 187, 188, 189, 190, 191, 192, 193, 194, 195], [1.0, 1.0, 1.0, 1.0, 1.0, 1.0, 1.0, 1.0, 0.3838, 0.3827, 0.4814, 0.4848]): _vg.add([_i], _w, 'REPLACE')
_vg = ob_cube.vertex_groups.new(name='Bone.039')
for _i, _w in zip([41, 42, 45, 46], [0.06454, 0.1427, 0.5314, 0.8449]): _vg.add([_i], _w, 'REPLACE')
_vg = ob_cube.vertex_groups.new(name='Bone.040')
for _i, _w in zip([0, 1, 2, 3, 4, 5, 6, 7], [0.1946, 0.2135, 0.3094, 0.2292, 0.6811, 0.7945, 0.9952, 0.7392]): _vg.add([_i], _w, 'REPLACE')
_vg = ob_cube.vertex_groups.new(name='Bone.041')
for _i, _w in zip([4], [0.02363]): _vg.add([_i], _w, 'REPLACE')
_m = ob_cube.modifiers.new('Armature', 'ARMATURE')
_m.object = ob_armature

# ---- collection membership
col_collection_1.objects.link(ob_armature)
col_collection_1.objects.link(ob_cube)

# ---- scene / render settings (as saved in the file)
scene.frame_start = 1; scene.frame_end = 250; scene.frame_set(0)
scene.render.engine = 'BLENDER_EEVEE_NEXT'
scene.render.resolution_percentage = 50
scene.render.dither_intensity = 0.0
scene.cycles.use_denoising = False
scene.cycles.samples = 10
scene.cycles.sampling_pattern = 'TABULATED_SOBOL'
scene.cycles.light_sampling_threshold = 0.0
scene.cycles.use_adaptive_sampling = False
scene.cycles.use_light_tree = False
scene.cycles.blur_glossy = 0.0
scene.cycles.pixel_filter_type = 'GAUSSIAN'
scene.cycles.sample_clamp_indirect = 0.0
scene.view_settings.view_transform = 'Standard'
bpy.context.view_layer.update()

# ---- added for rendering (the .blend has no active camera and no usable light): camera, sun
cam_auto = bpy.data.cameras.new('AutoCamera')
cam_auto.lens = 50.0
cam_auto.sensor_width = 36.0
cam_auto.clip_end = 1000.0
ob_auto_camera = bpy.data.objects.new('AutoCamera', cam_auto)
scene.collection.objects.link(ob_auto_camera)
ob_auto_camera.location = (10.1729, -12.5417, 10.3959)
ob_auto_camera.rotation_euler = (1.09748, -7.21219e-08, 0.694738)
scene.camera = ob_auto_camera
light_auto_sun = bpy.data.lights.new('AutoSun', 'SUN')
light_auto_sun.energy = 3.0
light_auto_sun.angle = 0.0523599
ob_auto_sun = bpy.data.objects.new('AutoSun', light_auto_sun)
scene.collection.objects.link(ob_auto_sun)
ob_auto_sun.rotation_euler = (0.872665, 0.174533, 0.523599)
bpy.context.view_layer.update()
